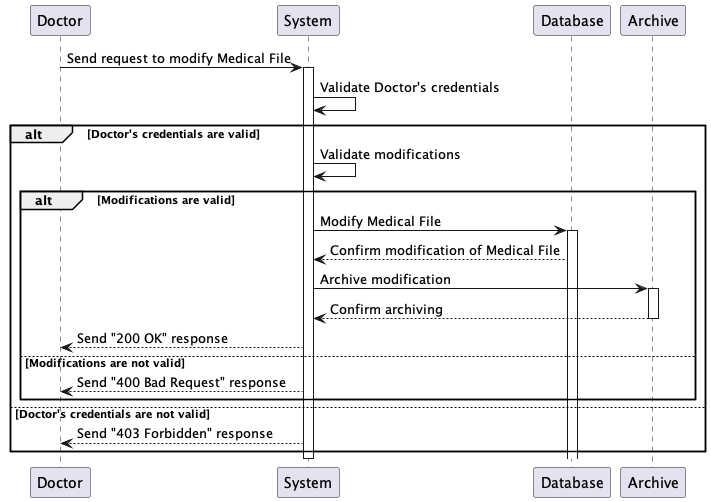

The diagram above was rendered by PlantUML. Its source (embedded in the PNG):
@startuml archiveModification

participant "Doctor" as Doctor
participant "System" as System
participant "Database" as Database
participant "Archive" as Archive

Doctor -> System: Send request to modify Medical File
activate System
System -> System: Validate Doctor's credentials
alt Doctor's credentials are valid
    System -> System: Validate modifications
    alt Modifications are valid
        System -> Database: Modify Medical File
        activate Database
        Database --> System: Confirm modification of Medical File
        System -> Archive: Archive modification
        activate Archive
        Archive --> System: Confirm archiving
        deactivate Archive
        System --> Doctor: Send "200 OK" response
    else Modifications are not valid
        System --> Doctor: Send "400 Bad Request" response
    end
else Doctor's credentials are not valid
    System --> Doctor: Send "403 Forbidden" response
end
deactivate System

@enduml